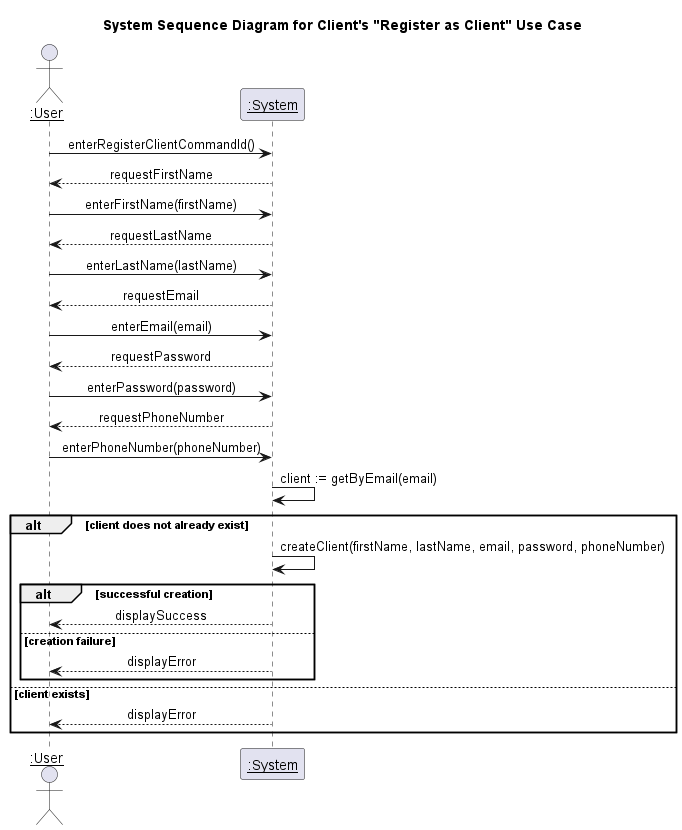

The diagram above was rendered by PlantUML. Its source (embedded in the PNG):
@startuml System Sequence Diagram for Client's "Register as Client" Use Case
title System Sequence Diagram for Client's "Register as Client" Use Case
skinparam sequenceMessageAlign center 

actor "<u>:User" as user
participant "<u>:System" as system

user -> system : enterRegisterClientCommandId()
system --> user : requestFirstName
user -> system : enterFirstName(firstName)
system --> user : requestLastName
user -> system : enterLastName(lastName)
system --> user : requestEmail
user -> system : enterEmail(email)
system --> user : requestPassword
user -> system : enterPassword(password)
system --> user : requestPhoneNumber
user -> system : enterPhoneNumber(phoneNumber)
system -> system : client := getByEmail(email)
alt client does not already exist
    system -> system : createClient(firstName, lastName, email, password, phoneNumber)
    alt successful creation
        system --> user : displaySuccess
    else creation failure
        system --> user : displayError
    end
else client exists
    system --> user : displayError
end

@enduml